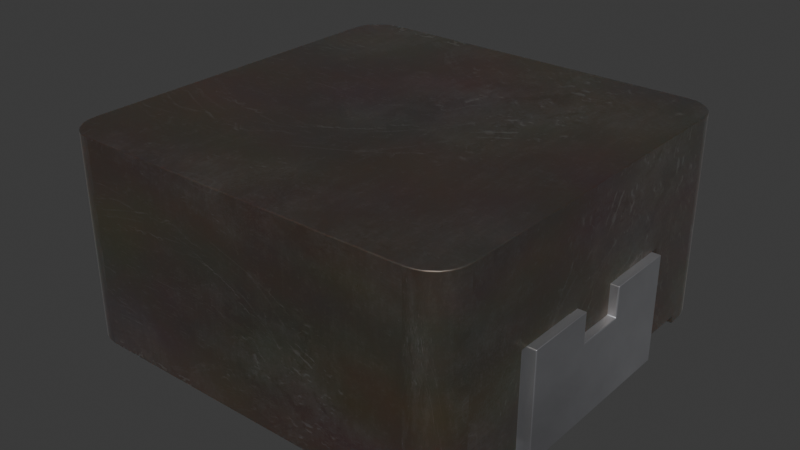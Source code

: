 # Source: L_Bourns-SRP1050WA.blend  (saved by Blender 4.4.30; exported with 4.5.12 LTS)
import bpy
from mathutils import Matrix  # noqa: F401  (used for matrix-valued properties, if any)

bpy.ops.wm.read_factory_settings(use_empty=True)
scene = bpy.context.scene
scene.name = 'Scene'

# ---- collections
col_l_bourns_srp1050wa = bpy.data.collections.new('L_Bourns-SRP1050WA'); scene.collection.children.link(col_l_bourns_srp1050wa)

# ---- images (referenced by path relative to the original .blend; pixels are not part of the script)
import os
ASSET_DIR = os.environ.get("B2B_ASSET_DIR", "")  # directory of the original .blend (textures are referenced by path, not embedded)
HERE = os.path.dirname(os.path.abspath(__file__))  # packed textures are extracted next to this script under _unpacked/

def load_image(name, relpath, width, height, colorspace="sRGB"):
    """Load a texture the original file referenced (path relative to the .blend, or extracted next to this script)."""
    p = next((c for c in (os.path.join(HERE, relpath), os.path.join(ASSET_DIR, relpath)) if relpath and os.path.exists(c)), "")
    if p:
        img = bpy.data.images.load(p, check_existing=True)
        img.name = name
    else:  # same state as the original file: an image datablock whose file is absent (Cycles renders it pink)
        img = bpy.data.images.new(name, width, height)
        img.source = "FILE"
        img.filepath = "//" + (relpath or name)
    img.colorspace_settings.name = colorspace
    return img
img_dark_brown_metal_roughness2_png_001 = load_image('dark-brown-metal-roughness2.png.001', '_unpacked/dark-brown-metal-roughness2.b15d59e3.png', 2048, 2048, 'sRGB')

# ---- materials (node trees are filled in below, after node groups)
mat_inductor_ceramic_1 = bpy.data.materials.new('inductor_ceramic_1')
mat_inductor_ceramic_1.preview_render_type = 'CUBE'
mat_metal_pins = bpy.data.materials.new('metal_pins')
mat_metal_pins.preview_render_type = 'CUBE'

# ---- material node trees
mat_inductor_ceramic_1.use_nodes = True; mat_inductor_ceramic_1.node_tree.nodes.clear()
_N = mat_inductor_ceramic_1.node_tree.nodes; _L = mat_inductor_ceramic_1.node_tree.links
n0 = _N.new('ShaderNodeOutputMaterial'); n0.name = 'Material Output'; n0.location = (831, 288)
n1 = _N.new('ShaderNodeMixShader'); n1.name = 'Mix Shader'; n1.location = (663, 268)
n1.inputs[0].default_value = 0.475
n2 = _N.new('ShaderNodeTexCoord'); n2.name = 'Texture Coordinate'; n2.location = (-799, 39)
n3 = _N.new('ShaderNodeTexImage'); n3.name = 'Image Texture'; n3.location = (-331, -20)
n3.image = img_dark_brown_metal_roughness2_png_001
n4 = _N.new('ShaderNodeBsdfPrincipled'); n4.name = 'Principled BSDF'; n4.location = (357, 275)
n4.distribution = 'GGX'
n4.subsurface_method = 'BURLEY'
n4.inputs[1].default_value = 0.8273
n4.inputs[2].default_value = 0.493
n4.inputs[3].default_value = 1.45
n4.inputs[8].default_value = 1.0
n4.inputs[13].default_value = 1.0
n4.inputs[14].default_value = (0.9862, 0.9859, 0.989, 1.0)
n4.inputs[20].default_value = 0.35
n4.inputs[24].default_value = 0.1464
n4.inputs[27].default_value = (0.0, 0.0, 0.0, 1.0)
n4.inputs[28].default_value = 1.0
n5 = _N.new('ShaderNodeMapping'); n5.name = 'Mapping'; n5.location = (-579, 163)
n5.vector_type = 'TEXTURE'
n5.inputs[3].default_value = (3.0, 3.0, 3.0)
n6 = _N.new('ShaderNodeTexNoise'); n6.name = 'Noise Texture'; n6.location = (-344, 313)
n6.inputs[2].default_value = 2.5
n7 = _N.new('ShaderNodeMix'); n7.name = 'Mix'; n7.location = (-172, 457)
n7.data_type = 'RGBA'
n7.blend_type = 'OVERLAY'
n8 = _N.new('ShaderNodeRGB'); n8.name = 'RGB'; n8.location = (-490, 418)
n8.outputs[0].default_value = (0.25, 0.1872, 0.146, 1.0)
n9 = _N.new('ShaderNodeMix'); n9.name = 'Mix.001'; n9.location = (96, 411)
n9.data_type = 'RGBA'
n9.inputs[7].default_value = (0.8, 0.8, 0.8, 1.0)
_L.new(n1.outputs[0], n0.inputs[0])
_L.new(n4.outputs[0], n1.inputs[1])
_L.new(n5.outputs[0], n3.inputs[0])
_L.new(n2.outputs[2], n5.inputs[0])
_L.new(n8.outputs[0], n7.inputs[6])
_L.new(n6.outputs[1], n7.inputs[7])
_L.new(n7.outputs[2], n9.inputs[6])
_L.new(n3.outputs[0], n9.inputs[0])
_L.new(n3.outputs[0], n4.inputs[10])
_L.new(n9.outputs[2], n4.inputs[0])
n0.is_active_output = True
mat_metal_pins.use_nodes = True; mat_metal_pins.node_tree.nodes.clear()
_N = mat_metal_pins.node_tree.nodes; _L = mat_metal_pins.node_tree.links
n0 = _N.new('ShaderNodeMapping'); n0.name = 'Mapping'; n0.location = (-1447, -91)
n0.inputs[3].default_value = (4.8, 1.2, 1.1)
n1 = _N.new('ShaderNodeBsdfPrincipled'); n1.name = 'Principled BSDF'; n1.location = (-560, 254)
n1.distribution = 'GGX'
n1.subsurface_method = 'BURLEY'
n1.inputs[1].default_value = 0.7818
n1.inputs[2].default_value = 0.2886
n1.inputs[3].default_value = 1.45
n1.inputs[13].default_value = 0.0
n1.inputs[27].default_value = (0.0, 0.0, 0.0, 1.0)
n1.inputs[28].default_value = 1.0
n2 = _N.new('ShaderNodeOutputMaterial'); n2.name = 'Material Output.002'; n2.location = (-205, 253)
n2.width = 213
n3 = _N.new('ShaderNodeTexNoise'); n3.name = 'Noise Texture.002'; n3.location = (-1228, -73)
n3.inputs[2].default_value = 0.1
n3.inputs[3].default_value = 7.0
n3.inputs[4].default_value = 0.6
n3.inputs[8].default_value = 0.4
n4 = _N.new('ShaderNodeTexCoord'); n4.name = 'Texture Coordinate'; n4.location = (-1636, -116)
n5 = _N.new('ShaderNodeMix'); n5.name = 'Mix.001'; n5.location = (-921, 45)
n5.data_type = 'RGBA'
n5.inputs[6].default_value = (0.9398, 0.9547, 1.0, 1.0)
n5.inputs[7].default_value = (0.13, 0.1259, 0.1359, 1.0)
n6 = _N.new('ShaderNodeBump'); n6.name = 'Bump.001'; n6.location = (-1001, -227)
n6.inputs[0].default_value = 0.05
n6.inputs[1].default_value = 0.01
_L.new(n1.outputs[0], n2.inputs[0])
_L.new(n3.outputs[0], n6.inputs[3])
_L.new(n0.outputs[0], n3.inputs[0])
_L.new(n3.outputs[0], n5.inputs[0])
_L.new(n4.outputs[3], n0.inputs[0])
_L.new(n5.outputs[2], n1.inputs[0])
_L.new(n6.outputs[0], n1.inputs[5])
n2.is_active_output = True

# ---- world
world_world = bpy.data.worlds.new('World'); scene.world = world_world
world_world.use_nodes = True; world_world.node_tree.nodes.clear()
_N = world_world.node_tree.nodes; _L = world_world.node_tree.links
n0 = _N.new('ShaderNodeOutputWorld'); n0.name = 'World Output'; n0.location = (300, 300)
n1 = _N.new('ShaderNodeBackground'); n1.name = 'Background'; n1.location = (10, 300)
n1.inputs[0].default_value = (0.05088, 0.05088, 0.05088, 1.0)
_L.new(n1.outputs[0], n0.inputs[0])
n0.is_active_output = True
world_world.color = (0.05088, 0.05088, 0.05088)
world_world.sun_shadow_jitter_overblur = 0.0

# ---- meshes
me_shape_9_indexedfaceset_001 = bpy.data.meshes.new('SHAPE_9_IndexedFaceSet.001')
me_shape_9_indexedfaceset_001.from_pydata([(3.327, 0.1969, -1.697), (3.327, 0.1969, -2.539), (3.327, 0.09843, -2.776), (3.327, 2.756, -2.776), (3.327, 0.09843, 2.539), (3.327, 0.1969, 1.697), (3.327, 1.417, 1.697), (3.327, 1.417, 0.6102), (2.776, 2.756, -3.327), (2.918, 2.756, -3.308), (3.327, 2.756, 2.776), (3.308, 2.756, 2.918), (3.165, 2.756, 3.165), (3.051, 2.756, 3.253), (-2.776, 2.756, 3.327), (-2.918, 2.756, 3.308), (-3.051, 2.756, 3.253), (-3.165, 2.756, 3.165), (-3.308, 2.756, 2.918), (-3.165, 2.756, -3.165), (3.051, 2.756, -3.253), (3.165, 2.756, -3.165), (3.253, 2.756, -3.051), (3.308, 2.756, -2.918), (3.207, 0.09843, -3.119), (3.015, 0.09843, -3.272), (-2.776, 2.756, -3.327), (2.776, 0.09843, -3.327), (-3.308, 2.756, -2.918), (-3.253, 2.756, -3.051), (-3.051, 2.756, -3.253), (-2.918, 2.756, -3.308), (-3.119, 0.09843, -3.207), (-3.207, 0.09843, -3.119), (-3.327, 0.1969, 2.539), (-3.327, 0.09843, 2.539), (-3.327, 0.09843, 2.776), (-3.327, 2.756, 2.776), (-3.327, 2.756, -2.776), (-3.327, 0.09843, -2.776), (-3.327, 0.09843, -2.539), (-3.327, 1.417, -1.697), (-3.327, 1.417, -0.6102), (-3.253, 2.756, 3.051), (-3.051, 0.09843, 3.253), (-2.918, 0.09843, 3.308), (-2.776, 0.09843, 3.327), (2.776, 2.756, 3.327), (2.776, 0.09843, 3.327), (3.253, 2.756, 3.051), (2.918, 2.756, 3.308), (2.918, 0.09843, 3.308), (3.051, 0.09843, 3.253), (3.253, 0.09843, 3.051), (3.308, 0.09843, 2.918), (3.327, 0.09843, -2.539), (3.313, 0.09843, -2.898), (3.272, 0.09843, -3.015), (3.119, 0.09843, -3.207), (2.898, 0.09843, -3.313), (-2.776, 0.09843, -3.327), (-2.898, 0.09843, -3.313), (-3.015, 0.09843, -3.272), (-3.272, 0.09843, -3.015), (-3.313, 0.09843, -2.898), (-3.327, 1.417, 0.6102), (-3.327, 1.024, -0.6102), (-3.327, 1.024, 0.6102), (-3.327, 0.1969, -2.539), (-3.308, 0.09843, 2.918), (-3.253, 0.09843, 3.051), (-3.165, 0.09843, 3.165), (3.165, 0.09843, 3.165), (3.327, 0.09843, 2.776), (3.327, 0.1969, 2.539), (-3.327, 1.417, 1.697), (-3.327, 0.1969, 1.697), (-2.559, 0.1969, 1.697), (3.327, 1.417, -0.6102), (3.327, 1.024, -0.6102), (3.327, 1.024, 0.6102), (2.559, 1.417, 0.6102), (3.327, 1.417, -1.697), (-2.559, 1.417, -1.697), (-2.559, 0.1969, -1.697), (-2.559, 1.024, 0.6102), (-2.559, 1.024, -0.6102), (2.559, 0.1969, 1.697), (2.559, 0.1969, -1.697), (2.559, 1.417, -1.697), (2.559, 1.024, 0.6102), (2.559, 1.024, -0.6102), (2.559, 1.417, -0.6102), (2.559, 1.417, 1.697), (-2.559, 1.417, 1.697), (-2.559, 1.417, 0.6102), (-2.559, 1.417, -0.6102), (-3.327, 0.1969, -1.697), (2.559, 1.417, 0.413), (-2.559, 1.417, -1.585), (-2.559, 1.024, 0.413), (-2.559, 1.024, -0.413), (2.559, 1.417, -1.585), (3.465, 1.417, 1.585), (3.465, 1.024, 0.413), (3.465, 1.417, 0.413), (3.465, -8.322e-15, -1.585), (3.465, 8.322e-15, 1.585), (2.559, 8.322e-15, 1.585), (2.559, 1.024, 0.413), (3.465, 1.024, -0.413), (2.559, 1.024, -0.413), (3.465, 1.417, -1.585), (3.465, 1.417, -0.413), (2.559, -8.322e-15, -1.585), (2.559, 1.417, -0.413), (2.559, 1.417, 1.585), (-3.465, 1.417, 1.585), (-2.559, 1.417, 1.585), (-2.559, 1.417, 0.413), (-3.465, 1.417, 0.413), (-3.465, 1.024, 0.413), (-3.465, 1.024, -0.413), (-3.465, 1.417, -0.413), (-3.465, 1.417, -1.585), (-3.465, -8.322e-15, -1.585), (-2.559, -8.322e-15, -1.585), (-3.465, 8.322e-15, 1.585), (-2.559, 8.322e-15, 1.585), (-2.559, 1.417, -0.413)], [], [(74, 73, 4), (6, 74, 5), (6, 73, 74), (10, 73, 6), (7, 10, 6), (78, 7, 80), (78, 80, 79), (2, 1, 55), (82, 0, 1), (82, 1, 2), (3, 78, 82), (3, 7, 78), (3, 10, 7), (3, 82, 2), (15, 17, 16), (15, 43, 17), (14, 18, 43), (14, 37, 18), (14, 43, 15), (29, 28, 38), (13, 47, 50), (19, 29, 38), (12, 47, 13), (30, 19, 38), (11, 12, 49), (11, 47, 12), (26, 38, 37), (26, 31, 30), (26, 37, 14), (26, 30, 38), (10, 14, 47), (10, 47, 11), (10, 26, 14), (8, 26, 10), (3, 8, 10), (20, 9, 8), (21, 23, 22), (21, 3, 23), (21, 8, 3), (21, 20, 8), (3, 2, 56), (23, 56, 57), (23, 3, 56), (22, 57, 24), (22, 23, 57), (21, 24, 58), (21, 22, 24), (20, 58, 25), (20, 21, 58), (9, 25, 59), (9, 20, 25), (8, 59, 27), (8, 9, 59), (26, 8, 27), (26, 27, 60), (26, 60, 61), (31, 61, 62), (31, 26, 61), (30, 62, 32), (30, 31, 62), (19, 32, 33), (19, 30, 32), (29, 33, 63), (29, 19, 33), (28, 63, 64), (28, 29, 63), (38, 64, 39), (38, 28, 64), (68, 39, 40), (41, 68, 97), (41, 39, 68), (38, 39, 41), (42, 38, 41), (65, 42, 66), (65, 66, 67), (65, 38, 42), (36, 34, 35), (75, 76, 34), (75, 34, 36), (37, 65, 75), (37, 38, 65), (37, 75, 36), (18, 37, 36), (18, 36, 69), (18, 69, 70), (43, 70, 71), (43, 18, 70), (17, 71, 44), (17, 43, 71), (16, 44, 45), (16, 17, 44), (15, 16, 45), (14, 45, 46), (14, 15, 45), (48, 14, 46), (47, 14, 48), (47, 48, 51), (50, 51, 52), (50, 47, 51), (13, 52, 72), (13, 50, 52), (12, 72, 53), (12, 13, 72), (49, 53, 54), (49, 12, 53), (11, 49, 54), (10, 54, 73), (10, 11, 54), (60, 62, 61), (60, 32, 62), (60, 33, 32), (60, 63, 33), (60, 64, 63), (60, 39, 64), (40, 39, 60), (25, 27, 59), (58, 27, 25), (56, 24, 57), (56, 58, 24), (56, 27, 58), (2, 27, 56), (55, 60, 27), (55, 40, 60), (55, 27, 2), (94, 75, 65), (94, 65, 95), (95, 65, 67), (95, 67, 85), (85, 67, 66), (85, 66, 86), (96, 66, 42), (96, 86, 66), (97, 41, 83, 84), (83, 41, 97), (83, 97, 84), (84, 97, 68), (77, 34, 76), (88, 77, 84), (0, 88, 1), (87, 77, 88), (74, 87, 5), (34, 77, 74), (77, 87, 74), (1, 88, 68), (88, 84, 68), (68, 55, 1), (68, 40, 55), (44, 70, 69), (44, 71, 70), (46, 36, 35), (46, 69, 36), (46, 45, 44), (46, 44, 69), (4, 46, 35), (48, 46, 4), (73, 48, 4), (52, 51, 48), (52, 73, 54), (52, 48, 73), (72, 54, 53), (72, 52, 54), (4, 34, 74), (4, 35, 34), (77, 76, 75), (77, 75, 94), (78, 89, 82), (78, 92, 89), (78, 91, 92), (78, 79, 91), (80, 91, 79), (80, 90, 91), (7, 90, 80), (7, 81, 90), (6, 81, 7), (6, 93, 81), (87, 93, 6), (5, 87, 6), (82, 88, 0), (82, 89, 88), (90, 93, 87), (81, 93, 90), (91, 90, 87), (88, 91, 87), (89, 92, 91), (89, 91, 88), (42, 41, 83, 96), (83, 84, 77, 94, 95, 85, 86, 96), (104, 103, 107), (105, 103, 104), (110, 104, 107), (106, 110, 107), (112, 113, 110), (112, 110, 106), (114, 107, 108), (106, 107, 114), (107, 103, 116), (107, 116, 108), (103, 105, 98), (103, 98, 116), (105, 104, 109), (105, 109, 98), (104, 110, 111), (104, 111, 109), (113, 115, 111), (113, 111, 110), (115, 112, 102), (113, 112, 115), (112, 106, 114), (112, 114, 102), (109, 108, 116), (111, 108, 109), (114, 108, 111), (102, 114, 111), (121, 127, 117), (120, 121, 117), (122, 127, 121), (125, 127, 122), (124, 122, 123), (124, 125, 122), (120, 117, 118), (119, 120, 118), (100, 120, 119), (100, 121, 120), (101, 121, 100), (101, 122, 121), (123, 122, 101), (123, 101, 129), (99, 123, 129), (99, 124, 123), (126, 124, 99), (126, 125, 124), (127, 125, 126), (128, 127, 126), (118, 127, 128), (118, 117, 127), (101, 126, 99), (100, 126, 101), (128, 126, 100), (118, 128, 100)])
me_shape_9_indexedfaceset_001.polygons.foreach_set('use_smooth', [True] * 239)
me_shape_9_indexedfaceset_001.polygons.foreach_set('material_index', [0, 0, 0, 0, 0, 0, 0, 0, 0, 0, 0, 0, 0, 0, 0, 0, 0, 0, 0, 0, 0, 0, 0, 0, 0, 0, 0, 0, 0, 0, 0, 0, 0, 0, 0, 0, 0, 0, 0, 0, 0, 0, 0, 0, 0, 0, 0, 0, 0, 0, 0, 0, 0, 0, 0, 0, 0, 0, 0, 0, 0, 0, 0, 0, 0, 0, 0, 0, 0, 0, 0, 0, 0, 0, 0, 0, 0, 0, 0, 0, 0, 0, 0, 0, 0, 0, 0, 0, 0, 0, 0, 0, 0, 0, 0, 0, 0, 0, 0, 0, 0, 0, 0, 0, 0, 0, 0, 0, 0, 0, 0, 0, 0, 0, 0, 0, 0, 0, 0, 0, 0, 0, 0, 0, 0, 0, 0, 0, 0, 0, 0, 0, 0, 0, 0, 0, 0, 0, 0, 0, 0, 0, 0, 0, 0, 0, 0, 0, 0, 0, 0, 0, 0, 0, 0, 0, 0, 0, 0, 0, 0, 0, 0, 0, 0, 0, 0, 0, 0, 0, 0, 0, 0, 0, 0, 0, 0, 0, 0, 0, 0, 0, 0, 0, 0, 0, 0, 1, 1, 1, 1, 1, 1, 1, 1, 1, 1, 1, 1, 1, 1, 1, 1, 1, 1, 1, 1, 1, 1, 1, 1, 1, 1, 1, 1, 1, 1, 1, 1, 1, 1, 1, 1, 1, 1, 1, 1, 1, 1, 1, 1, 1, 1, 1, 1, 1, 1, 1, 1])
_k = set([(0, 1), (0, 82), (0, 88), (1, 55), (1, 68), (2, 55), (2, 56), (3, 10), (3, 23), (4, 35), (4, 73), (4, 74), (5, 6), (5, 74), (5, 87), (6, 7), (6, 93), (7, 80), (7, 81), (8, 9), (8, 26), (9, 20), (10, 11), (11, 49), (12, 13), (12, 49), (13, 50), (14, 15), (14, 47), (15, 16), (16, 17), (17, 43), (18, 37), (18, 43), (19, 29), (19, 30), (20, 21), (21, 22), (22, 23), (24, 57), (24, 58), (25, 58), (25, 59), (26, 31), (27, 59), (27, 60), (28, 29), (28, 38), (30, 31), (32, 33), (32, 62), (33, 63), (34, 35), (34, 74), (34, 76), (35, 36), (36, 69), (37, 38), (39, 40), (39, 64), (40, 55), (40, 68), (41, 42), (41, 83), (41, 97), (42, 66), (42, 96), (44, 45), (44, 71), (45, 46), (46, 48), (47, 50), (48, 51), (51, 52), (52, 72), (53, 54), (53, 72), (54, 73), (56, 57), (60, 61), (61, 62), (63, 64), (65, 67), (65, 75), (65, 95), (66, 67), (66, 86), (67, 85), (68, 97), (69, 70), (70, 71), (75, 76), (75, 94), (76, 77), (77, 84), (78, 79), (78, 82), (78, 92), (79, 80), (79, 91), (80, 90), (81, 90), (81, 93), (82, 89), (84, 97), (85, 86), (85, 95), (86, 96), (87, 88), (87, 93), (88, 89), (89, 92), (90, 91), (91, 92), (98, 105), (98, 109), (98, 116), (99, 124), (99, 126), (99, 129), (100, 101), (100, 119), (100, 121), (101, 122), (101, 129), (102, 112), (102, 114), (102, 115), (103, 105), (103, 107), (103, 116), (104, 105), (104, 109), (104, 110), (106, 107), (106, 112), (106, 114), (107, 108), (108, 114), (108, 116), (109, 111), (110, 111), (110, 113), (111, 115), (112, 113), (113, 115), (117, 118), (117, 120), (117, 127), (118, 119), (118, 128), (119, 120), (120, 121), (121, 122), (122, 123), (123, 124), (123, 129), (124, 125), (125, 126), (125, 127), (126, 128), (127, 128)])
me_shape_9_indexedfaceset_001.attributes.new('sharp_edge', 'BOOLEAN', 'EDGE').data.foreach_set('value', [ (min(e.vertices), max(e.vertices)) in _k for e in me_shape_9_indexedfaceset_001.edges])
_uv = me_shape_9_indexedfaceset_001.uv_layers.new(name='UVMap')
_uv.uv.foreach_set('vector', [0.3322, 0.9667, 0.3144, 1.009, 0.3144, 0.9667, 0.552, 0.8149, 0.3322, 0.9667, 0.3322, 0.8149, 0.552, 0.8149, 0.3144, 1.009, 0.3322, 0.9667, 0.7931, 1.009, 0.3144, 1.009, 0.552, 0.8149, 0.552, 0.6192, 0.7931, 1.009, 0.552, 0.8149, 0.552, 0.3994, 0.552, 0.6192, 0.4811, 0.6192, 0.552, 0.3994, 0.4811, 0.6192, 0.4811, 0.3994, 0.3144, 0.009287, 0.3322, 0.05184, 0.3144, 0.05184, 0.552, 0.2037, 0.3322, 0.2037, 0.3322, 0.05184, 0.552, 0.2037, 0.3322, 0.05184, 0.3144, 0.009287, 0.7931, 0.009287, 0.552, 0.3994, 0.552, 0.2037, 0.7931, 0.009287, 0.552, 0.6192, 0.552, 0.3994, 0.7931, 0.009287, 0.7931, 1.009, 0.552, 0.6192, 0.7931, 0.009287, 0.552, 0.2037, 0.3144, 0.009287, 0.0614, 0.9972, 0.02426, 0.9757, 0.04142, 0.9889, 0.0614, 0.9972, 0.0111, 0.9586, 0.02426, 0.9757, 0.08284, 1.0, 0.002823, 0.9386, 0.0111, 0.9586, 0.08284, 1.0, 0.0, 0.9172, 0.002823, 0.9386, 0.08284, 1.0, 0.0111, 0.9586, 0.0614, 0.9972, 0.0111, 0.04142, 0.002823, 0.0614, 0.0, 0.08284, 0.9586, 0.9889, 0.9172, 1.0, 0.9386, 0.9972, 0.02426, 0.02426, 0.0111, 0.04142, 0.0, 0.08284, 0.9757, 0.9757, 0.9172, 1.0, 0.9586, 0.9889, 0.04142, 0.0111, 0.02426, 0.02426, 0.0, 0.08284, 0.9972, 0.9386, 0.9757, 0.9757, 0.9889, 0.9586, 0.9972, 0.9386, 0.9172, 1.0, 0.9757, 0.9757, 0.08284, 0.0, 0.0, 0.08284, 0.0, 0.9172, 0.08284, 0.0, 0.0614, 0.002823, 0.04142, 0.0111, 0.08284, 0.0, 0.0, 0.9172, 0.08284, 1.0, 0.08284, 0.0, 0.04142, 0.0111, 0.0, 0.08284, 1.0, 0.9172, 0.08284, 1.0, 0.9172, 1.0, 1.0, 0.9172, 0.9172, 1.0, 0.9972, 0.9386, 1.0, 0.9172, 0.08284, 0.0, 0.08284, 1.0, 0.9172, 0.0, 0.08284, 0.0, 1.0, 0.9172, 1.0, 0.08284, 0.9172, 0.0, 1.0, 0.9172, 0.9586, 0.0111, 0.9386, 0.002823, 0.9172, 0.0, 0.9757, 0.02426, 0.9972, 0.0614, 0.9889, 0.04142, 0.9757, 0.02426, 1.0, 0.08284, 0.9972, 0.0614, 0.9757, 0.02426, 0.9172, 0.0, 1.0, 0.08284, 0.9757, 0.02426, 0.9586, 0.0111, 0.9172, 0.0, 1.0, 1.0, 0.0, 1.0, 0.0, 0.9749, 1.0, 0.9659, 0.0, 0.9749, 0.0, 0.901, 1.0, 0.9659, 1.0, 1.0, 0.0, 0.9749, 1.0, 0.866, 0.0, 0.901, 0.0, 0.7818, 1.0, 0.866, 1.0, 0.9659, 0.0, 0.901, 1.0, 0.7071, 0.0, 0.7818, 0.0, 0.6235, 1.0, 0.7071, 1.0, 0.866, 0.0, 0.7818, 1.0, 0.5, 0.0, 0.6235, 0.0, 0.4339, 1.0, 0.5, 1.0, 0.7071, 0.0, 0.6235, 1.0, 0.2588, 0.0, 0.4339, 0.0, 0.2225, 1.0, 0.2588, 1.0, 0.5, 0.0, 0.4339, 1.0, 0.0, 0.0, 0.2225, 0.0, 0.0, 1.0, 0.0, 1.0, 0.2588, 0.0, 0.2225, 0.0, 1.0, 1.0, 1.0, 1.0, 0.0, 0.0, 1.0, 1.0, 0.0, 0.0, 0.0, 1.0, 1.0, 0.0, 1.0, 0.0, 0.7775, 1.0, 0.7412, 0.0, 0.7775, 0.0, 0.5661, 1.0, 0.7412, 1.0, 1.0, 0.0, 0.7775, 1.0, 0.5, 0.0, 0.5661, 0.0, 0.3765, 1.0, 0.5, 1.0, 0.7412, 0.0, 0.5661, 1.0, 0.2929, 0.0, 0.3765, 0.0, 0.2182, 1.0, 0.2929, 1.0, 0.5, 0.0, 0.3765, 1.0, 0.134, 0.0, 0.2182, 0.0, 0.09903, 1.0, 0.134, 1.0, 0.2929, 0.0, 0.2182, 1.0, 0.03407, 0.0, 0.09903, 0.0, 0.02507, 1.0, 0.03407, 1.0, 0.134, 0.0, 0.09903, 1.0, 0.0, 0.0, 0.02507, 0.0, 0.0, 1.0, 0.0, 1.0, 0.03407, 0.0, 0.02507, 0.3322, 0.05184, 0.3144, 0.009287, 0.3144, 0.05184, 0.552, 0.2037, 0.3322, 0.05184, 0.3322, 0.2037, 0.552, 0.2037, 0.3144, 0.009287, 0.3322, 0.05184, 0.7931, 0.009287, 0.3144, 0.009287, 0.552, 0.2037, 0.552, 0.3994, 0.7931, 0.009287, 0.552, 0.2037, 0.552, 0.6192, 0.552, 0.3994, 0.4811, 0.3994, 0.552, 0.6192, 0.4811, 0.3994, 0.4811, 0.6192, 0.552, 0.6192, 0.7931, 0.009287, 0.552, 0.3994, 0.3144, 1.009, 0.3322, 0.9667, 0.3144, 0.9667, 0.552, 0.8149, 0.3322, 0.8149, 0.3322, 0.9667, 0.552, 0.8149, 0.3322, 0.9667, 0.3144, 1.009, 0.7931, 1.009, 0.552, 0.6192, 0.552, 0.8149, 0.7931, 1.009, 0.7931, 0.009287, 0.552, 0.6192, 0.7931, 1.009, 0.552, 0.8149, 0.3144, 1.009, 1.0, 0.03407, 1.0, 0.0, 0.0, 0.0, 1.0, 0.03407, 0.0, 0.0, 0.0, 0.03407, 1.0, 0.03407, 0.0, 0.03407, 0.0, 0.134, 1.0, 0.134, 0.0, 0.134, 0.0, 0.2929, 1.0, 0.134, 1.0, 0.03407, 0.0, 0.134, 1.0, 0.2929, 0.0, 0.2929, 0.0, 0.5, 1.0, 0.2929, 1.0, 0.134, 0.0, 0.2929, 1.0, 0.5, 0.0, 0.5, 0.0, 0.7412, 1.0, 0.5, 1.0, 0.2929, 0.0, 0.5, 1.0, 0.7412, 1.0, 0.5, 0.0, 0.7412, 1.0, 1.0, 0.0, 0.7412, 0.0, 1.0, 1.0, 1.0, 1.0, 0.7412, 0.0, 0.7412, 1.0, 0.0, 0.0, 1.0, 0.0, 0.0, 1.0, 1.0, 0.0, 1.0, 1.0, 0.0, 1.0, 0.0, 0.0, 0.0, 0.0, 0.2588, 1.0, 0.2588, 0.0, 0.2588, 0.0, 0.5, 1.0, 0.2588, 1.0, 0.0, 0.0, 0.2588, 1.0, 0.5, 0.0, 0.5, 0.0, 0.7071, 1.0, 0.5, 1.0, 0.2588, 0.0, 0.5, 1.0, 0.7071, 0.0, 0.7071, 0.0, 0.866, 1.0, 0.7071, 1.0, 0.5, 0.0, 0.7071, 1.0, 0.866, 0.0, 0.866, 0.0, 0.9659, 1.0, 0.866, 1.0, 0.7071, 0.0, 0.866, 1.0, 0.9659, 1.0, 0.866, 0.0, 0.9659, 1.0, 1.0, 0.0, 0.9659, 0.0, 1.0, 1.0, 1.0, 1.0, 0.9659, 0.0, 0.9659, 0.08284, 0.0, 0.0469, 0.06932, 0.06441, 0.01755, 0.08284, 0.0, 0.03119, 0.1527, 0.0469, 0.06932, 0.08284, 0.0, 0.01807, 0.2636, 0.03119, 0.1527, 0.08284, 0.0, 0.008204, 0.3963, 0.01807, 0.2636, 0.08284, 0.0, 0.002077, 0.5442, 0.008204, 0.3963, 0.08284, 0.0, 0.0, 0.7, 0.002077, 0.5442, 0.0, 1.0, 0.0, 0.7, 0.08284, 0.0, 0.9531, 0.06932, 0.9172, 0.0, 0.9356, 0.01755, 0.9688, 0.1527, 0.9172, 0.0, 0.9531, 0.06932, 0.9979, 0.5442, 0.9819, 0.2636, 0.9918, 0.3963, 0.9979, 0.5442, 0.9688, 0.1527, 0.9819, 0.2636, 0.9979, 0.5442, 0.9172, 0.0, 0.9688, 0.1527, 1.0, 0.7, 0.9172, 0.0, 0.9979, 0.5442, 1.0, 1.0, 0.08284, 0.0, 0.9172, 0.0, 1.0, 1.0, 0.0, 1.0, 0.08284, 0.0, 1.0, 1.0, 0.9172, 0.0, 1.0, 0.7, 1.0, 1.0, 1.0, 0.0, 0.0, 0.0, 1.0, 1.0, 0.0, 0.0, 0.0, 1.0, 1.0, 1.0, 0.0, 1.0, 0.0, 0.0, 1.0, 1.0, 0.0, 0.0, 1.0, 0.0, 1.0, 1.0, 1.0, 0.0, 0.0, 0.0, 1.0, 1.0, 0.0, 0.0, 0.0, 1.0, 1.0, 1.0, 0.0, 0.0, 0.0, 1.0, 1.0, 1.0, 1.0, 0.0, 0.0, 0.0, 0.0, 0.0, 1.0, 0.0, 1.0, 1.0, 0.0, 1.0, 1.0, 1.0, 1.0, 0.0, 0.0, 0.0, 1.0, 1.0, 0.0, 0.0, 0.0, 1.0, 0.1154, 0.03876, 0.0, 0.03876, 0.0, 0.0, 0.1154, 0.9612, 0.0, 1.0, 0.0, 0.9612, 0.8846, 0.03876, 0.1154, 0.9612, 0.1154, 0.03876, 1.0, 0.03876, 0.8846, 0.03876, 1.0, 0.0, 0.8846, 0.9612, 0.1154, 0.9612, 0.8846, 0.03876, 1.0, 1.0, 0.8846, 0.9612, 1.0, 0.9612, 0.0, 1.0, 0.1154, 0.9612, 1.0, 1.0, 0.1154, 0.9612, 0.8846, 0.9612, 1.0, 1.0, 1.0, 0.0, 0.8846, 0.03876, 0.0, 0.0, 0.8846, 0.03876, 0.1154, 0.03876, 0.0, 0.0, 0.0, 1.0, 1.0, 0.0, 1.0, 1.0, 0.0, 1.0, 0.0, 0.0, 1.0, 0.0, 0.04142, 0.9062, 0.0111, 0.65, 0.002823, 0.4812, 0.04142, 0.9062, 0.02426, 0.795, 0.0111, 0.65, 0.08284, 1.0, 0.0, 0.3, 0.0, 0.0, 0.08284, 1.0, 0.002823, 0.4812, 0.0, 0.3, 0.08284, 1.0, 0.0614, 0.9761, 0.04142, 0.9062, 0.08284, 1.0, 0.04142, 0.9062, 0.002823, 0.4812, 1.0, 0.0, 0.08284, 1.0, 0.0, 0.0, 0.9172, 1.0, 0.08284, 1.0, 1.0, 0.0, 1.0, 0.3, 0.9172, 1.0, 1.0, 0.0, 0.9586, 0.9062, 0.9386, 0.9761, 0.9172, 1.0, 0.9586, 0.9062, 1.0, 0.3, 0.9972, 0.4812, 0.9586, 0.9062, 0.9172, 1.0, 1.0, 0.3, 0.9757, 0.795, 0.9972, 0.4812, 0.9889, 0.65, 0.9757, 0.795, 0.9586, 0.9062, 0.9972, 0.4812, 1.0, 0.0, 0.0, 1.0, 1.0, 1.0, 1.0, 0.0, 0.0, 0.0, 0.0, 1.0, 0.0, 1.0, 0.0, 0.0, 1.0, 0.0, 0.0, 1.0, 1.0, 0.0, 1.0, 1.0, 1.0, 1.0, 0.0, 0.0, 0.0, 1.0, 1.0, 1.0, 1.0, 0.0, 0.0, 0.0, 1.0, 1.0, 0.0, 0.0, 0.0, 1.0, 1.0, 1.0, 1.0, 0.0, 0.0, 0.0, 1.0, 1.0, 0.0, 0.0, 0.0, 1.0, 1.0, 1.0, 1.0, 0.0, 0.0, 0.0, 1.0, 1.0, 0.0, 0.0, 1.0, 0.0, 1.0, 1.0, 0.0, 1.0, 0.0, 0.0, 1.0, 1.0, 0.0, 0.0, 0.0, 1.0, 1.0, 1.0, 1.0, 0.0, 0.0, 0.0, 0.0, 0.0, 1.0, 0.0, 1.0, 1.0, 0.0, 1.0, 0.0, 0.0, 1.0, 1.0, 1.0, 1.0, 0.0, 0.0, 0.0, 1.0, 1.0, 1.0, 1.0, 0.0, 0.0, 0.0, 0.6303, 0.6774, 1.0, 1.0, 1.0, 0.0, 0.6303, 1.0, 1.0, 1.0, 0.6303, 0.6774, 0.3697, 0.6774, 0.6303, 0.6774, 1.0, 0.0, 0.0, 0.0, 0.3697, 0.6774, 1.0, 0.0, 0.0, 1.0, 0.3697, 1.0, 0.3697, 0.6774, 0.0, 1.0, 0.3697, 0.6774, 0.0, 0.0, 1.0, 0.0, 0.0, 0.0, 0.0, 1.0, 1.0, 1.0, 0.0, 1.0, 0.0, 0.0, 1.0, 0.0, 1.0, 1.0, 0.6303, 1.0, 0.6303, 0.6774, 0.3697, 0.6774, 0.3697, 1.0, 0.6303, 0.7222, 1.0, 1.0, 1.0, 0.0, 0.6303, 1.0, 1.0, 1.0, 0.6303, 0.7222, 0.3697, 0.7222, 0.6303, 0.7222, 1.0, 0.0, 0.0, 0.0, 0.3697, 0.7222, 1.0, 0.0, 0.0, 1.0, 0.3697, 1.0, 0.3697, 0.7222, 0.0, 1.0, 0.3697, 0.7222, 0.0, 0.0, 0.0, 0.0, 1.0, 1.0, 1.0, 0.0, 0.0, 1.0, 1.0, 1.0, 0.0, 0.0, 0.0, 1.0, 1.0, 1.0, 1.0, 0.0, 0.0, 1.0, 1.0, 0.0, 0.0, 0.0, 1.0, 1.0, 0.0, 1.0, 0.0, 0.0, 1.0, 1.0, 0.0, 0.0, 1.0, 0.0, 1.0, 1.0, 1.0, 0.0, 0.0, 0.0, 1.0, 1.0, 0.0, 0.0, 0.0, 1.0, 1.0, 1.0, 0.0, 1.0, 0.0, 0.0, 1.0, 1.0, 0.0, 0.0, 1.0, 0.0, 1.0, 1.0, 0.0, 1.0, 0.0, 0.0, 1.0, 1.0, 0.0, 0.0, 1.0, 0.0, 1.0, 0.0, 0.0, 1.0, 0.0, 0.0, 1.0, 1.0, 0.0, 1.0, 1.0, 0.0, 1.0, 1.0, 0.0, 1.0, 0.0, 0.0, 1.0, 1.0, 0.0, 0.0, 1.0, 0.0, 0.6303, 0.7222, 1.0, 0.0, 1.0, 1.0, 0.3697, 0.7222, 1.0, 0.0, 0.6303, 0.7222, 0.0, 0.0, 1.0, 0.0, 0.3697, 0.7222, 0.0, 1.0, 0.0, 0.0, 0.3697, 0.7222, 0.6303, 0.7222, 1.0, 0.0, 1.0, 1.0, 0.6303, 1.0, 0.6303, 0.7222, 1.0, 1.0, 0.3697, 0.7222, 1.0, 0.0, 0.6303, 0.7222, 0.0, 0.0, 1.0, 0.0, 0.3697, 0.7222, 0.0, 1.0, 0.3697, 0.7222, 0.3697, 1.0, 0.0, 1.0, 0.0, 0.0, 0.3697, 0.7222, 0.0, 0.0, 1.0, 0.0, 1.0, 1.0, 0.0, 1.0, 0.0, 0.0, 1.0, 1.0, 1.0, 0.0, 0.0, 1.0, 1.0, 1.0, 1.0, 0.0, 0.0, 0.0, 0.0, 1.0, 0.0, 1.0, 1.0, 0.0, 1.0, 1.0, 0.0, 1.0, 0.0, 0.0, 1.0, 0.0, 0.0, 1.0, 0.0, 0.0, 1.0, 0.0, 0.0, 1.0, 1.0, 0.0, 1.0, 1.0, 0.0, 1.0, 1.0, 0.0, 1.0, 1.0, 0.0, 1.0, 0.0, 0.0, 1.0, 0.0, 0.0, 1.0, 1.0, 0.0, 1.0, 1.0, 0.0, 1.0, 0.0, 0.0, 1.0, 0.0, 1.0, 0.0, 0.0, 0.0, 0.0, 1.0, 1.0, 1.0, 1.0, 0.0, 0.0, 1.0, 1.0, 1.0, 0.0, 0.0, 0.0, 1.0, 1.0, 1.0, 1.0, 0.0, 0.0, 0.0, 0.3697, 0.7222, 0.0, 0.0, 0.0, 1.0, 0.6303, 0.7222, 0.0, 0.0, 0.3697, 0.7222, 1.0, 0.0, 0.0, 0.0, 0.6303, 0.7222, 1.0, 1.0, 1.0, 0.0, 0.6303, 0.7222])
me_shape_9_indexedfaceset_001.materials.append(mat_inductor_ceramic_1)
me_shape_9_indexedfaceset_001.materials.append(mat_metal_pins)
me_shape_9_indexedfaceset_001.update()

# ---- objects
ob_shape_9_indexedfaceset_001 = bpy.data.objects.new('SHAPE_9_IndexedFaceSet.001', me_shape_9_indexedfaceset_001)

# ---- transforms, parenting, visibility, modifiers, constraints
ob_shape_9_indexedfaceset_001.location = (0.0, 0.0, 0.0)
ob_shape_9_indexedfaceset_001.rotation_euler = (1.571, -0.0, -0.0)
ob_shape_9_indexedfaceset_001.scale = (1.561, 1.954, 1.548)
_m = ob_shape_9_indexedfaceset_001.modifiers.new('Bevel', 'BEVEL')
_m.segments = 3

# ---- collection membership
col_l_bourns_srp1050wa.objects.link(ob_shape_9_indexedfaceset_001)

# ---- scene / render settings (as saved in the file)
scene.frame_start = 1; scene.frame_end = 250; scene.frame_set(1)
scene.render.engine = 'BLENDER_EEVEE_NEXT'
bpy.context.view_layer.update()

# ---- added for rendering (the .blend has no active camera and no usable light): camera, sun
cam_auto = bpy.data.cameras.new('AutoCamera')
cam_auto.lens = 50.0
cam_auto.sensor_width = 36.0
cam_auto.clip_end = 1000.0
ob_auto_camera = bpy.data.objects.new('AutoCamera', cam_auto)
scene.collection.objects.link(ob_auto_camera)
ob_auto_camera.location = (14.6903, -17.6284, 14.4454)
ob_auto_camera.rotation_euler = (1.09748, -7.21219e-08, 0.694738)
scene.camera = ob_auto_camera
light_auto_sun = bpy.data.lights.new('AutoSun', 'SUN')
light_auto_sun.energy = 3.0
light_auto_sun.angle = 0.0523599
ob_auto_sun = bpy.data.objects.new('AutoSun', light_auto_sun)
scene.collection.objects.link(ob_auto_sun)
ob_auto_sun.rotation_euler = (0.872665, 0.174533, 0.523599)
bpy.context.view_layer.update()
